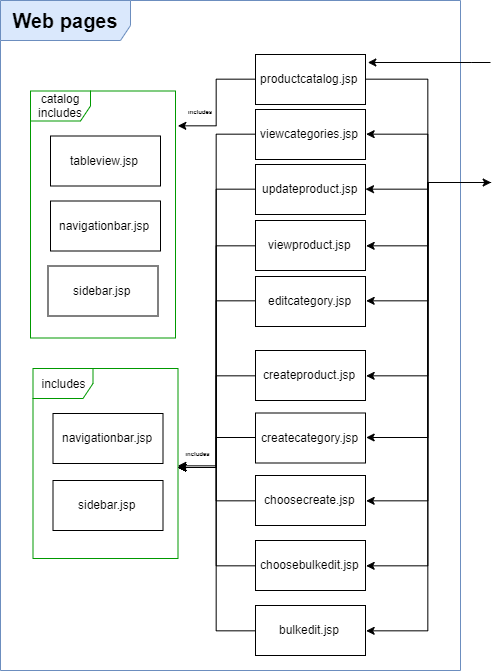

The diagram above was exported from draw.io. Its source (the exported page's mxGraphModel, read from the mxfile embedded in the PNG):
<mxGraphModel dx="1847" dy="1588" grid="1" gridSize="10" guides="1" tooltips="1" connect="1" arrows="1" fold="1" page="1" pageScale="1" pageWidth="200" pageHeight="600" background="#ffffff" math="0" shadow="0">
  <root>
    <mxCell id="0" />
    <mxCell id="1" parent="0" />
    <mxCell id="2" value="catalog includes" style="shape=umlFrame;whiteSpace=wrap;html=1;strokeColor=#009900;" vertex="1" parent="1">
      <mxGeometry x="-106" y="-339.5" width="145" height="247" as="geometry" />
    </mxCell>
    <mxCell id="3" value="includes" style="shape=umlFrame;whiteSpace=wrap;html=1;strokeColor=#009900;" vertex="1" parent="1">
      <mxGeometry x="-103.5" y="-62" width="145" height="190" as="geometry" />
    </mxCell>
    <mxCell id="4" value="&lt;b&gt;&lt;font style=&quot;font-size: 20px&quot;&gt;Web pages&lt;/font&gt;&lt;/b&gt;" style="shape=umlFrame;whiteSpace=wrap;html=1;strokeColor=#6c8ebf;fillColor=#dae8fc;width=130;height=40;" vertex="1" parent="1">
      <mxGeometry x="-136" y="-430" width="460" height="670" as="geometry" />
    </mxCell>
    <mxCell id="5" style="edgeStyle=orthogonalEdgeStyle;rounded=0;orthogonalLoop=1;jettySize=auto;html=1;entryX=0.997;entryY=0.516;entryDx=0;entryDy=0;entryPerimeter=0;" edge="1" source="6" target="3" parent="1">
      <mxGeometry relative="1" as="geometry" />
    </mxCell>
    <mxCell id="6" value="viewcategories.jsp" style="html=1;" vertex="1" parent="1">
      <mxGeometry x="119" y="-321" width="110" height="50" as="geometry" />
    </mxCell>
    <mxCell id="7" style="edgeStyle=orthogonalEdgeStyle;rounded=0;orthogonalLoop=1;jettySize=auto;html=1;entryX=0.998;entryY=0.523;entryDx=0;entryDy=0;entryPerimeter=0;" edge="1" source="8" target="3" parent="1">
      <mxGeometry relative="1" as="geometry" />
    </mxCell>
    <mxCell id="8" value="updateproduct.jsp" style="html=1;" vertex="1" parent="1">
      <mxGeometry x="119" y="-266" width="110" height="50" as="geometry" />
    </mxCell>
    <mxCell id="9" style="edgeStyle=orthogonalEdgeStyle;rounded=0;orthogonalLoop=1;jettySize=auto;html=1;entryX=1.001;entryY=0.517;entryDx=0;entryDy=0;entryPerimeter=0;" edge="1" source="10" target="3" parent="1">
      <mxGeometry relative="1" as="geometry" />
    </mxCell>
    <mxCell id="10" value="editcategory.jsp" style="html=1;" vertex="1" parent="1">
      <mxGeometry x="119" y="-154" width="110" height="50" as="geometry" />
    </mxCell>
    <mxCell id="11" style="edgeStyle=orthogonalEdgeStyle;rounded=0;orthogonalLoop=1;jettySize=auto;html=1;entryX=1.001;entryY=0.52;entryDx=0;entryDy=0;entryPerimeter=0;" edge="1" source="12" target="3" parent="1">
      <mxGeometry relative="1" as="geometry" />
    </mxCell>
    <mxCell id="12" value="viewproduct.jsp" style="html=1;" vertex="1" parent="1">
      <mxGeometry x="119" y="-210" width="110" height="50" as="geometry" />
    </mxCell>
    <mxCell id="13" style="edgeStyle=orthogonalEdgeStyle;rounded=0;orthogonalLoop=1;jettySize=auto;html=1;entryX=0.998;entryY=0.52;entryDx=0;entryDy=0;entryPerimeter=0;" edge="1" source="14" target="3" parent="1">
      <mxGeometry relative="1" as="geometry" />
    </mxCell>
    <mxCell id="14" value="choosecreate.jsp" style="html=1;" vertex="1" parent="1">
      <mxGeometry x="119" y="45" width="110" height="50" as="geometry" />
    </mxCell>
    <mxCell id="15" style="edgeStyle=orthogonalEdgeStyle;rounded=0;orthogonalLoop=1;jettySize=auto;html=1;entryX=0.994;entryY=0.523;entryDx=0;entryDy=0;entryPerimeter=0;" edge="1" source="16" target="3" parent="1">
      <mxGeometry relative="1" as="geometry" />
    </mxCell>
    <mxCell id="16" value="createcategory.jsp" style="html=1;" vertex="1" parent="1">
      <mxGeometry x="119" y="-17.5" width="110" height="50" as="geometry" />
    </mxCell>
    <mxCell id="17" style="edgeStyle=orthogonalEdgeStyle;rounded=0;orthogonalLoop=1;jettySize=auto;html=1;entryX=1.001;entryY=0.52;entryDx=0;entryDy=0;entryPerimeter=0;" edge="1" source="18" target="3" parent="1">
      <mxGeometry relative="1" as="geometry" />
    </mxCell>
    <mxCell id="18" value="createproduct.jsp" style="html=1;" vertex="1" parent="1">
      <mxGeometry x="119" y="-80" width="110" height="50" as="geometry" />
    </mxCell>
    <mxCell id="19" style="edgeStyle=orthogonalEdgeStyle;rounded=0;orthogonalLoop=1;jettySize=auto;html=1;entryX=1.014;entryY=0.144;entryDx=0;entryDy=0;entryPerimeter=0;" edge="1" source="21" target="2" parent="1">
      <mxGeometry relative="1" as="geometry" />
    </mxCell>
    <mxCell id="20" style="edgeStyle=orthogonalEdgeStyle;rounded=0;orthogonalLoop=1;jettySize=auto;html=1;exitX=1;exitY=0.5;exitDx=0;exitDy=0;entryX=0;entryY=0.5;entryDx=0;entryDy=0;fontSize=6;" edge="1" source="21" parent="1">
      <mxGeometry relative="1" as="geometry">
        <mxPoint x="354.66666666666697" y="-248" as="targetPoint" />
      </mxGeometry>
    </mxCell>
    <mxCell id="21" value="productcatalog.jsp" style="html=1;" vertex="1" parent="1">
      <mxGeometry x="119" y="-376" width="110" height="50" as="geometry" />
    </mxCell>
    <mxCell id="22" style="edgeStyle=orthogonalEdgeStyle;rounded=0;orthogonalLoop=1;jettySize=auto;html=1;entryX=0.994;entryY=0.517;entryDx=0;entryDy=0;entryPerimeter=0;" edge="1" source="23" target="3" parent="1">
      <mxGeometry relative="1" as="geometry" />
    </mxCell>
    <mxCell id="23" value="choosebulkedit.jsp" style="html=1;" vertex="1" parent="1">
      <mxGeometry x="119" y="110" width="110" height="50" as="geometry" />
    </mxCell>
    <mxCell id="24" style="edgeStyle=orthogonalEdgeStyle;rounded=0;orthogonalLoop=1;jettySize=auto;html=1;entryX=1.001;entryY=0.517;entryDx=0;entryDy=0;entryPerimeter=0;" edge="1" source="25" target="3" parent="1">
      <mxGeometry relative="1" as="geometry" />
    </mxCell>
    <mxCell id="25" value="bulkedit.jsp" style="html=1;" vertex="1" parent="1">
      <mxGeometry x="119" y="175" width="110" height="50" as="geometry" />
    </mxCell>
    <mxCell id="26" value="sidebar.jsp" style="html=1;" vertex="1" parent="1">
      <mxGeometry x="-83.5" y="50" width="110" height="50" as="geometry" />
    </mxCell>
    <mxCell id="27" value="sidebar.jsp" style="html=1;" vertex="1" parent="1">
      <mxGeometry x="-88.5" y="-164.5" width="110" height="50" as="geometry" />
    </mxCell>
    <mxCell id="28" value="navigationbar.jsp" style="html=1;" vertex="1" parent="1">
      <mxGeometry x="-83.5" y="-17" width="110" height="50" as="geometry" />
    </mxCell>
    <mxCell id="29" value="navigationbar.jsp" style="html=1;" vertex="1" parent="1">
      <mxGeometry x="-86" y="-229.5" width="110" height="50" as="geometry" />
    </mxCell>
    <mxCell id="30" value="tableview.jsp" style="html=1;" vertex="1" parent="1">
      <mxGeometry x="-86" y="-294.5" width="110" height="50" as="geometry" />
    </mxCell>
    <mxCell id="31" value="includes" style="text;align=center;fontStyle=1;verticalAlign=middle;spacingLeft=3;spacingRight=3;strokeColor=none;rotatable=0;points=[[0,0.5],[1,0.5]];portConstraint=eastwest;fontSize=6;" vertex="1" parent="1">
      <mxGeometry x="21.5" y="12" width="80" height="26" as="geometry" />
    </mxCell>
    <mxCell id="32" value="includes" style="text;align=center;fontStyle=1;verticalAlign=middle;spacingLeft=3;spacingRight=3;strokeColor=none;rotatable=0;points=[[0,0.5],[1,0.5]];portConstraint=eastwest;fontSize=6;" vertex="1" parent="1">
      <mxGeometry x="24" y="-330" width="80" height="26" as="geometry" />
    </mxCell>
    <mxCell id="33" style="edgeStyle=orthogonalEdgeStyle;rounded=0;orthogonalLoop=1;jettySize=auto;html=1;fontSize=6;" edge="1" parent="1">
      <mxGeometry relative="1" as="geometry">
        <mxPoint x="231.33333333333348" y="-368" as="targetPoint" />
        <Array as="points">
          <mxPoint x="334" y="-368" />
          <mxPoint x="334" y="-368" />
        </Array>
        <mxPoint x="354" y="-368" as="sourcePoint" />
      </mxGeometry>
    </mxCell>
    <mxCell id="34" style="edgeStyle=orthogonalEdgeStyle;rounded=0;orthogonalLoop=1;jettySize=auto;html=1;exitX=0;exitY=0.5;exitDx=0;exitDy=0;entryX=1;entryY=0.5;entryDx=0;entryDy=0;fontSize=6;" edge="1" target="12" parent="1">
      <mxGeometry relative="1" as="geometry">
        <mxPoint x="354.66666666666697" y="-248" as="sourcePoint" />
      </mxGeometry>
    </mxCell>
    <mxCell id="35" style="edgeStyle=orthogonalEdgeStyle;rounded=0;orthogonalLoop=1;jettySize=auto;html=1;entryX=1;entryY=0.5;entryDx=0;entryDy=0;fontSize=6;" edge="1" target="6" parent="1">
      <mxGeometry relative="1" as="geometry">
        <mxPoint x="354" y="-248" as="sourcePoint" />
      </mxGeometry>
    </mxCell>
    <mxCell id="36" style="edgeStyle=orthogonalEdgeStyle;rounded=0;orthogonalLoop=1;jettySize=auto;html=1;fontSize=6;" edge="1" target="8" parent="1">
      <mxGeometry relative="1" as="geometry">
        <mxPoint x="354" y="-248" as="sourcePoint" />
      </mxGeometry>
    </mxCell>
    <mxCell id="37" style="edgeStyle=orthogonalEdgeStyle;rounded=0;orthogonalLoop=1;jettySize=auto;html=1;entryX=1;entryY=0.5;entryDx=0;entryDy=0;fontSize=6;" edge="1" target="10" parent="1">
      <mxGeometry relative="1" as="geometry">
        <mxPoint x="354" y="-248" as="sourcePoint" />
      </mxGeometry>
    </mxCell>
    <mxCell id="38" style="edgeStyle=orthogonalEdgeStyle;rounded=0;orthogonalLoop=1;jettySize=auto;html=1;entryX=1;entryY=0.5;entryDx=0;entryDy=0;fontSize=6;" edge="1" target="18" parent="1">
      <mxGeometry relative="1" as="geometry">
        <mxPoint x="354" y="-248" as="sourcePoint" />
      </mxGeometry>
    </mxCell>
    <mxCell id="39" style="edgeStyle=orthogonalEdgeStyle;rounded=0;orthogonalLoop=1;jettySize=auto;html=1;entryX=1;entryY=0.5;entryDx=0;entryDy=0;fontSize=6;" edge="1" target="16" parent="1">
      <mxGeometry relative="1" as="geometry">
        <mxPoint x="354" y="-248" as="sourcePoint" />
      </mxGeometry>
    </mxCell>
    <mxCell id="40" style="edgeStyle=orthogonalEdgeStyle;rounded=0;orthogonalLoop=1;jettySize=auto;html=1;entryX=1;entryY=0.5;entryDx=0;entryDy=0;fontSize=6;" edge="1" target="14" parent="1">
      <mxGeometry relative="1" as="geometry">
        <mxPoint x="354" y="-248" as="sourcePoint" />
      </mxGeometry>
    </mxCell>
    <mxCell id="41" style="edgeStyle=orthogonalEdgeStyle;rounded=0;orthogonalLoop=1;jettySize=auto;html=1;entryX=1;entryY=0.5;entryDx=0;entryDy=0;fontSize=6;" edge="1" target="23" parent="1">
      <mxGeometry relative="1" as="geometry">
        <mxPoint x="354" y="-248" as="sourcePoint" />
      </mxGeometry>
    </mxCell>
    <mxCell id="42" style="edgeStyle=orthogonalEdgeStyle;rounded=0;orthogonalLoop=1;jettySize=auto;html=1;entryX=1;entryY=0.5;entryDx=0;entryDy=0;fontSize=6;" edge="1" target="25" parent="1">
      <mxGeometry relative="1" as="geometry">
        <mxPoint x="354" y="-248" as="sourcePoint" />
      </mxGeometry>
    </mxCell>
  </root>
</mxGraphModel>